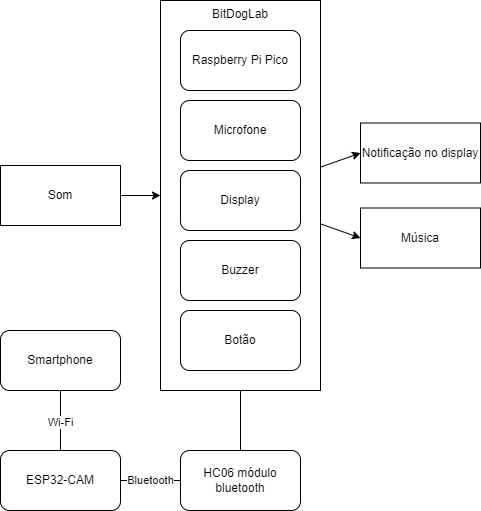

The diagram above was exported from draw.io. Its source (the exported page's mxGraphModel, read from the mxfile embedded in the PNG):
<mxGraphModel dx="524" dy="563" grid="1" gridSize="10" guides="1" tooltips="1" connect="1" arrows="1" fold="1" page="1" pageScale="1" pageWidth="850" pageHeight="1100" math="0" shadow="0">
  <root>
    <mxCell id="0" />
    <mxCell id="1" parent="0" />
    <mxCell id="12" style="edgeStyle=none;html=1;entryX=0;entryY=0.5;entryDx=0;entryDy=0;" parent="1" source="2" target="11" edge="1">
      <mxGeometry relative="1" as="geometry" />
    </mxCell>
    <mxCell id="16" style="edgeStyle=none;html=1;entryX=0;entryY=0.5;entryDx=0;entryDy=0;" parent="1" source="2" target="15" edge="1">
      <mxGeometry relative="1" as="geometry" />
    </mxCell>
    <mxCell id="2" value="BitDogLab" style="rounded=0;whiteSpace=wrap;html=1;verticalAlign=top;" parent="1" vertex="1">
      <mxGeometry x="160" y="160" width="160" height="390" as="geometry" />
    </mxCell>
    <mxCell id="3" value="Raspberry Pi Pico" style="rounded=1;whiteSpace=wrap;html=1;" parent="1" vertex="1">
      <mxGeometry x="180" y="190" width="120" height="60" as="geometry" />
    </mxCell>
    <mxCell id="4" value="Microfone" style="rounded=1;whiteSpace=wrap;html=1;" parent="1" vertex="1">
      <mxGeometry x="180" y="260" width="120" height="60" as="geometry" />
    </mxCell>
    <mxCell id="5" value="Display" style="rounded=1;whiteSpace=wrap;html=1;" parent="1" vertex="1">
      <mxGeometry x="180" y="330" width="120" height="60" as="geometry" />
    </mxCell>
    <mxCell id="6" value="Buzzer" style="rounded=1;whiteSpace=wrap;html=1;" parent="1" vertex="1">
      <mxGeometry x="180" y="400" width="120" height="60" as="geometry" />
    </mxCell>
    <mxCell id="8" value="Botão" style="rounded=1;whiteSpace=wrap;html=1;" parent="1" vertex="1">
      <mxGeometry x="180" y="470" width="120" height="60" as="geometry" />
    </mxCell>
    <mxCell id="10" style="edgeStyle=none;html=1;entryX=0;entryY=0.5;entryDx=0;entryDy=0;" parent="1" source="9" target="2" edge="1">
      <mxGeometry relative="1" as="geometry" />
    </mxCell>
    <mxCell id="9" value="Som" style="rounded=0;whiteSpace=wrap;html=1;" parent="1" vertex="1">
      <mxGeometry y="325" width="120" height="60" as="geometry" />
    </mxCell>
    <mxCell id="11" value="Notificação no display" style="rounded=0;whiteSpace=wrap;html=1;" parent="1" vertex="1">
      <mxGeometry x="360" y="282.5" width="120" height="60" as="geometry" />
    </mxCell>
    <mxCell id="15" value="Música" style="rounded=0;whiteSpace=wrap;html=1;" parent="1" vertex="1">
      <mxGeometry x="360" y="367.5" width="120" height="60" as="geometry" />
    </mxCell>
    <mxCell id="18" style="edgeStyle=none;html=1;entryX=0.5;entryY=1;entryDx=0;entryDy=0;endArrow=none;endFill=0;" edge="1" parent="1" source="17" target="2">
      <mxGeometry relative="1" as="geometry" />
    </mxCell>
    <mxCell id="17" value="HC06 módulo bluetooth" style="rounded=1;whiteSpace=wrap;html=1;" vertex="1" parent="1">
      <mxGeometry x="180" y="610" width="120" height="60" as="geometry" />
    </mxCell>
    <mxCell id="20" style="edgeStyle=none;html=1;entryX=0;entryY=0.5;entryDx=0;entryDy=0;endArrow=none;endFill=0;" edge="1" parent="1" source="19" target="17">
      <mxGeometry relative="1" as="geometry" />
    </mxCell>
    <mxCell id="26" value="Bluetooth" style="edgeLabel;html=1;align=center;verticalAlign=middle;resizable=0;points=[];" vertex="1" connectable="0" parent="20">
      <mxGeometry x="-0.0467" y="1" relative="1" as="geometry">
        <mxPoint as="offset" />
      </mxGeometry>
    </mxCell>
    <mxCell id="19" value="ESP32-CAM" style="rounded=1;whiteSpace=wrap;html=1;" vertex="1" parent="1">
      <mxGeometry y="610" width="120" height="60" as="geometry" />
    </mxCell>
    <mxCell id="24" style="edgeStyle=none;html=1;entryX=0.5;entryY=0;entryDx=0;entryDy=0;endArrow=none;endFill=0;" edge="1" parent="1" source="21" target="19">
      <mxGeometry relative="1" as="geometry" />
    </mxCell>
    <mxCell id="25" value="Wi-Fi" style="edgeLabel;html=1;align=center;verticalAlign=middle;resizable=0;points=[];" vertex="1" connectable="0" parent="24">
      <mxGeometry x="0.0467" y="-1" relative="1" as="geometry">
        <mxPoint as="offset" />
      </mxGeometry>
    </mxCell>
    <mxCell id="21" value="Smartphone" style="rounded=1;whiteSpace=wrap;html=1;" vertex="1" parent="1">
      <mxGeometry y="490" width="120" height="60" as="geometry" />
    </mxCell>
  </root>
</mxGraphModel>